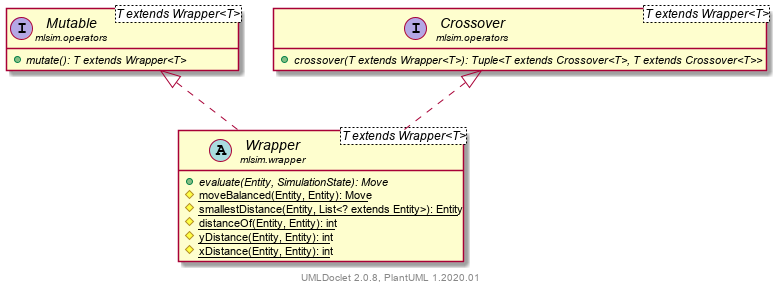

The diagram above was rendered by PlantUML. Its source (embedded in the PNG):
@startuml
    set namespaceSeparator none
    hide empty fields
    hide empty methods

    abstract class "<size:14>Wrapper\n<size:10>mlsim.wrapper" as mlsim.wrapper.Wrapper<T extends Wrapper<T>> [[../mlsim/wrapper/Wrapper.html]] {
        {abstract} +evaluate(Entity, SimulationState): Move
        {static} #moveBalanced(Entity, Entity): Move
        {static} #smallestDistance(Entity, List<? extends Entity>): Entity
        {static} #distanceOf(Entity, Entity): int
        {static} #yDistance(Entity, Entity): int
        {static} #xDistance(Entity, Entity): int
    }

    interface "<size:14>Mutable\n<size:10>mlsim.operators" as mlsim.operators.Mutable<T extends Wrapper<T>> [[../mlsim/operators/Mutable.html]] {
        {abstract} +mutate(): T extends Wrapper<T>
    }
    interface "<size:14>Crossover\n<size:10>mlsim.operators" as mlsim.operators.Crossover<T extends Wrapper<T>> [[../mlsim/operators/Crossover.html]] {
        {abstract} +crossover(T extends Wrapper<T>): Tuple<T extends Crossover<T>, T extends Crossover<T>>
    }

    mlsim.operators.Mutable <|.. mlsim.wrapper.Wrapper
    mlsim.operators.Crossover <|.. mlsim.wrapper.Wrapper

    center footer UMLDoclet 2.0.8, PlantUML 1.2020.01
@enduml